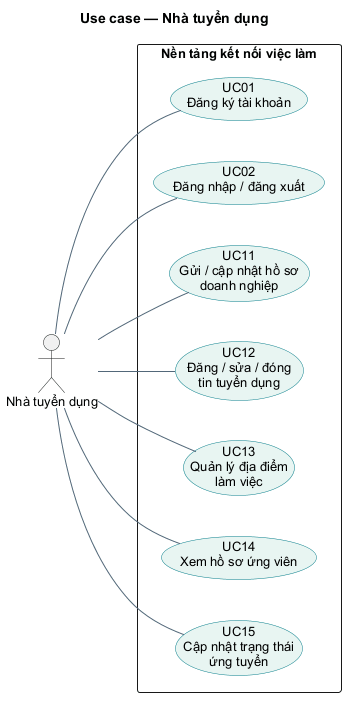

The diagram above was rendered by PlantUML. Its source (embedded in the PNG):
@startuml
skinparam defaultFontName Arial
skinparam defaultFontSize 13
skinparam shadowing false
skinparam backgroundColor white
skinparam ArrowColor #526779
skinparam usecaseBackgroundColor #E8F5F2
skinparam usecaseBorderColor #087F8C
hide circle
left to right direction
skinparam nodesep 40
skinparam ranksep 55
title Use case — Nhà tuyển dụng
actor "Nhà tuyển dụng" as NTD
rectangle "Nền tảng kết nối việc làm" {
usecase "UC01\nĐăng ký tài khoản" as UC01
usecase "UC02\nĐăng nhập / đăng xuất" as UC02
usecase "UC11\nGửi / cập nhật hồ sơ\ndoanh nghiệp" as UC11
usecase "UC12\nĐăng / sửa / đóng\ntin tuyển dụng" as UC12
usecase "UC13\nQuản lý địa điểm\nlàm việc" as UC13
usecase "UC14\nXem hồ sơ ứng viên" as UC14
usecase "UC15\nCập nhật trạng thái\nứng tuyển" as UC15
}
NTD -- UC01
NTD -- UC02
NTD -- UC11
NTD -- UC12
NTD -- UC13
NTD -- UC14
NTD -- UC15
@enduml